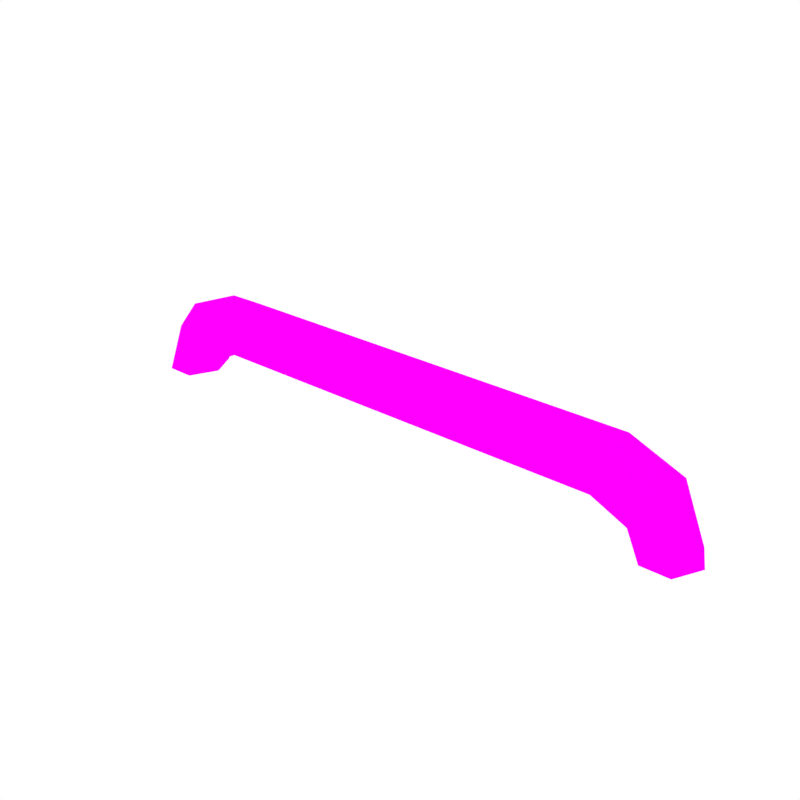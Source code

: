 # Source: Pipe_Straight_Short.blend  (saved by Blender 2.79.0; exported with 4.5.12 LTS)
import bpy
from mathutils import Matrix  # noqa: F401  (used for matrix-valued properties, if any)

bpy.ops.wm.read_factory_settings(use_empty=True)
scene = bpy.context.scene
scene.name = 'Scene'

# ---- collections
col_collection_1 = bpy.data.collections.new('Collection 1'); scene.collection.children.link(col_collection_1)

# ---- images (referenced by path relative to the original .blend; pixels are not part of the script)
import os
ASSET_DIR = os.environ.get("B2B_ASSET_DIR", "")  # directory of the original .blend (textures are referenced by path, not embedded)
HERE = os.path.dirname(os.path.abspath(__file__))  # packed textures are extracted next to this script under _unpacked/

def load_image(name, relpath, width, height, colorspace="sRGB"):
    """Load a texture the original file referenced (path relative to the .blend, or extracted next to this script)."""
    p = next((c for c in (os.path.join(HERE, relpath), os.path.join(ASSET_DIR, relpath)) if relpath and os.path.exists(c)), "")
    if p:
        img = bpy.data.images.load(p, check_existing=True)
        img.name = name
    else:  # same state as the original file: an image datablock whose file is absent (Cycles renders it pink)
        img = bpy.data.images.new(name, width, height)
        img.source = "FILE"
        img.filepath = "//" + (relpath or name)
    img.colorspace_settings.name = colorspace
    return img
img_texture_green_png_001 = load_image('Texture_Green.png.001', 'Texture_Green.png', 1024, 1024, 'sRGB')

# ---- materials (node trees are filled in below, after node groups)
mat_texture = bpy.data.materials.new('Texture')
mat_texture.alpha_threshold = 0.0
mat_texture.roughness = 0.5

# ---- material node trees
mat_texture.use_nodes = True; mat_texture.node_tree.nodes.clear()
_N = mat_texture.node_tree.nodes; _L = mat_texture.node_tree.links
n0 = _N.new('ShaderNodeOutputMaterial'); n0.name = 'Material Output'; n0.location = (300, 300)
n1 = _N.new('ShaderNodeBsdfDiffuse'); n1.name = 'Diffuse BSDF'; n1.location = (10, 300)
n2 = _N.new('ShaderNodeTexImage'); n2.name = 'Image Texture'; n2.location = (-180, 300)
n2.width = 140
n2.image = img_texture_green_png_001
_L.new(n1.outputs[0], n0.inputs[0])
_L.new(n2.outputs[0], n1.inputs[0])
n0.is_active_output = True

# ---- world
world_world = bpy.data.worlds.new('World'); scene.world = world_world
world_world.color = (1.0, 1.0, 1.0)
world_world.use_sun_shadow = False
world_world.sun_shadow_jitter_overblur = 0.0
world_world.cycles.sampling_method = 'NONE'
world_world.cycles.sample_map_resolution = 256

# ---- meshes
me_cylinder_000 = bpy.data.meshes.new('Cylinder.000')
me_cylinder_000.from_pydata([(-0.2297, 2.891e-08, -0.02887), (-0.2297, -0.02856, -0.01238), (-0.2297, -0.02856, 0.02059), (-0.2297, 3.179e-08, 0.03708), (-0.2297, 0.02856, 0.02059), (-0.2297, 0.02856, -0.01238), (-0.2554, 3.003e-08, -0.0426), (-0.2649, -0.02856, -0.0291), (-0.2838, -0.02856, -0.002103), (-0.2933, 3.457e-08, 0.0114), (-0.2838, 0.02856, -0.002103), (-0.2649, 0.02856, -0.0291), (-0.2637, 2.697e-08, -0.05888), (-0.2782, -0.02856, -0.05888), (-0.3073, -0.02856, -0.05888), (-0.3218, 3.239e-08, -0.05888), (-0.3073, 0.02856, -0.05888), (-0.2782, 0.02856, -0.05888), (0.2133, -2.891e-08, -0.02887), (0.2133, -0.02856, -0.01238), (0.2133, -0.02856, 0.02059), (0.2133, -2.602e-08, 0.03708), (0.2133, 0.02856, 0.02059), (0.2133, 0.02856, -0.01238), (0.2391, -3.003e-08, -0.0426), (0.2486, -0.02856, -0.0291), (0.2675, -0.02856, -0.002103), (0.277, -2.881e-08, 0.0114), (0.2675, 0.02856, -0.002103), (0.2486, 0.02856, -0.0291), (0.2473, -3.381e-08, -0.05888), (0.2618, -0.02856, -0.05888), (0.2909, -0.02856, -0.05888), (0.3054, -3.347e-08, -0.05888), (0.2909, 0.02856, -0.05888), (0.2618, 0.02856, -0.05888)], [], [(19, 20, 2, 1), (20, 21, 3, 2), (21, 22, 4, 3), (22, 23, 5, 4), (23, 18, 0, 5), (3, 4, 10, 9), (1, 2, 8, 7), (4, 5, 11, 10), (0, 1, 7, 6), (2, 3, 9, 8), (5, 0, 6, 11), (6, 12, 17, 11), (10, 11, 17, 16), (9, 15, 14, 8), (10, 16, 15, 9), (8, 14, 13, 7), (12, 13, 14, 15, 16, 17), (7, 13, 12, 6), (21, 27, 28, 22), (19, 25, 26, 20), (22, 28, 29, 23), (18, 24, 25, 19), (20, 26, 27, 21), (23, 29, 24, 18), (24, 29, 35, 30), (28, 34, 35, 29), (27, 26, 32, 33), (28, 27, 33, 34), (26, 25, 31, 32), (30, 35, 34, 33, 32, 31), (25, 24, 30, 31), (18, 19, 1, 0)])
_uv = me_cylinder_000.uv_layers.new(name='UVMap')
_uv.uv.foreach_set('vector', [0.3536, 0.8981, 0.3446, 0.8981, 0.3446, 0.8399, 0.3536, 0.8399, 0.3446, 0.8981, 0.3401, 0.8981, 0.3401, 0.8399, 0.3446, 0.8399, 0.3664, 0.8399, 0.3709, 0.8399, 0.3709, 0.8981, 0.3664, 0.8981, 0.3709, 0.8399, 0.3799, 0.8399, 0.3799, 0.8981, 0.3709, 0.8981, 0.3927, 0.8324, 0.4005, 0.8324, 0.4005, 0.8907, 0.3927, 0.8907, 0.3664, 0.8981, 0.3709, 0.8981, 0.3771, 0.9052, 0.3734, 0.9065, 0.3536, 0.8399, 0.3446, 0.8399, 0.3508, 0.8328, 0.3582, 0.8353, 0.3709, 0.8981, 0.3799, 0.8981, 0.3845, 0.9028, 0.3771, 0.9052, 0.4005, 0.8907, 0.4083, 0.8907, 0.4083, 0.8953, 0.4005, 0.894, 0.3446, 0.8399, 0.3401, 0.8399, 0.3471, 0.8316, 0.3508, 0.8328, 0.3927, 0.8907, 0.4005, 0.8907, 0.4005, 0.894, 0.3927, 0.8953, 0.3882, 0.9015, 0.3927, 0.9026, 0.3927, 0.9045, 0.3845, 0.9028, 0.3771, 0.9052, 0.3845, 0.9028, 0.3927, 0.9045, 0.3927, 0.9083, 0.3471, 0.8316, 0.3664, 0.8278, 0.3664, 0.8297, 0.3508, 0.8328, 0.3771, 0.9052, 0.3927, 0.9083, 0.3927, 0.9102, 0.3734, 0.9065, 0.3508, 0.8328, 0.3664, 0.8297, 0.3664, 0.8335, 0.3582, 0.8353, 0.4083, 0.8303, 0.4154, 0.8278, 0.4225, 0.8295, 0.4225, 0.8338, 0.4154, 0.8362, 0.4083, 0.8345, 0.3582, 0.8353, 0.3664, 0.8335, 0.3664, 0.8354, 0.3619, 0.8365, 0.3664, 0.8399, 0.3734, 0.8316, 0.3771, 0.8328, 0.3709, 0.8399, 0.3536, 0.8981, 0.3582, 0.9028, 0.3508, 0.9052, 0.3446, 0.8981, 0.3709, 0.8399, 0.3771, 0.8328, 0.3845, 0.8353, 0.3799, 0.8399, 0.4005, 0.8324, 0.4005, 0.8291, 0.4083, 0.8278, 0.4083, 0.8324, 0.3446, 0.8981, 0.3508, 0.9052, 0.3471, 0.9065, 0.3401, 0.8981, 0.3927, 0.8324, 0.3927, 0.8278, 0.4005, 0.8291, 0.4005, 0.8324, 0.3882, 0.8365, 0.3845, 0.8353, 0.3927, 0.8335, 0.3927, 0.8354, 0.3771, 0.8328, 0.3927, 0.8297, 0.3927, 0.8335, 0.3845, 0.8353, 0.3471, 0.9065, 0.3508, 0.9052, 0.3664, 0.9083, 0.3664, 0.9102, 0.3771, 0.8328, 0.3734, 0.8316, 0.3927, 0.8278, 0.3927, 0.8297, 0.3508, 0.9052, 0.3582, 0.9028, 0.3664, 0.9045, 0.3664, 0.9083, 0.4225, 0.8422, 0.4154, 0.8447, 0.4083, 0.8429, 0.4083, 0.8387, 0.4154, 0.8362, 0.4225, 0.838, 0.3582, 0.9028, 0.3619, 0.9015, 0.3664, 0.9026, 0.3664, 0.9045, 0.4005, 0.8324, 0.4083, 0.8324, 0.4083, 0.8907, 0.4005, 0.8907])
me_cylinder_000.materials.append(mat_texture)
me_cylinder_000.use_remesh_preserve_volume = False
me_cylinder_000.use_remesh_preserve_attributes = False
me_cylinder_000.use_mirror_vertex_groups = False
me_cylinder_000.update()

# ---- objects
ob_pipe_straight_short = bpy.data.objects.new('Pipe_Straight_Short', me_cylinder_000)

# ---- transforms, parenting, visibility, modifiers, constraints
ob_pipe_straight_short.location = (0.0, 0.0, 0.0)
ob_pipe_straight_short.lineart.crease_threshold = 0.0

# ---- collection membership
col_collection_1.objects.link(ob_pipe_straight_short)

# ---- scene / render settings (as saved in the file)
scene.frame_start = 1; scene.frame_end = 250; scene.frame_set(0)
scene.render.engine = 'CYCLES'
scene.render.resolution_x = 1000
scene.render.resolution_y = 1000
scene.render.dither_intensity = 0.0
scene.cycles.samples = 200
scene.cycles.sampling_pattern = 'TABULATED_SOBOL'
scene.cycles.light_sampling_threshold = 0.0
scene.cycles.use_adaptive_sampling = False
scene.cycles.use_light_tree = False
scene.cycles.caustics_reflective = False
scene.cycles.caustics_refractive = False
scene.cycles.blur_glossy = 0.0
scene.cycles.max_bounces = 2
scene.cycles.pixel_filter_type = 'GAUSSIAN'
scene.cycles.sample_clamp_indirect = 0.0
scene.view_settings.view_transform = 'Standard'
bpy.context.view_layer.update()

# ---- added for rendering (the .blend has no active camera): camera
cam_auto = bpy.data.cameras.new('AutoCamera')
cam_auto.lens = 50.0
cam_auto.sensor_width = 36.0
cam_auto.clip_end = 1000.0
ob_auto_camera = bpy.data.objects.new('AutoCamera', cam_auto)
scene.collection.objects.link(ob_auto_camera)
ob_auto_camera.location = (0.581265, -0.707328, 0.460652)
ob_auto_camera.rotation_euler = (1.09748, -7.21219e-08, 0.694738)
scene.camera = ob_auto_camera
bpy.context.view_layer.update()
